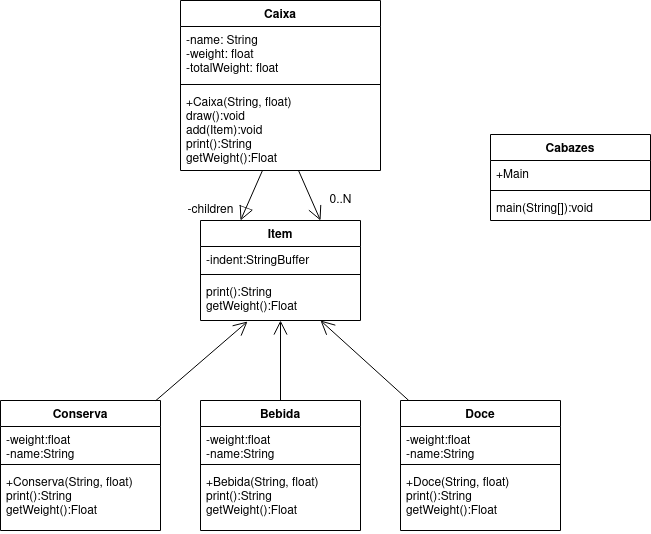

The diagram above was exported from draw.io. Its source (the exported page's mxGraphModel, read from the mxfile embedded in the PNG):
<mxGraphModel dx="1422" dy="702" grid="1" gridSize="10" guides="1" tooltips="1" connect="1" arrows="1" fold="1" page="1" pageScale="1" pageWidth="850" pageHeight="1100" math="0" shadow="0">
  <root>
    <mxCell id="0" />
    <mxCell id="1" parent="0" />
    <mxCell id="YQzudeMpItrRXGP1qHzK-1" value="Caixa" style="swimlane;fontStyle=1;align=center;verticalAlign=top;childLayout=stackLayout;horizontal=1;startSize=26;horizontalStack=0;resizeParent=1;resizeParentMax=0;resizeLast=0;collapsible=1;marginBottom=0;" vertex="1" parent="1">
      <mxGeometry x="290" y="40" width="200" height="170" as="geometry" />
    </mxCell>
    <mxCell id="YQzudeMpItrRXGP1qHzK-2" value="-name: String&#10;-weight: float&#10;-totalWeight: float&#10;" style="text;strokeColor=none;fillColor=none;align=left;verticalAlign=top;spacingLeft=4;spacingRight=4;overflow=hidden;rotatable=0;points=[[0,0.5],[1,0.5]];portConstraint=eastwest;" vertex="1" parent="YQzudeMpItrRXGP1qHzK-1">
      <mxGeometry y="26" width="200" height="54" as="geometry" />
    </mxCell>
    <mxCell id="YQzudeMpItrRXGP1qHzK-3" value="" style="line;strokeWidth=1;fillColor=none;align=left;verticalAlign=middle;spacingTop=-1;spacingLeft=3;spacingRight=3;rotatable=0;labelPosition=right;points=[];portConstraint=eastwest;" vertex="1" parent="YQzudeMpItrRXGP1qHzK-1">
      <mxGeometry y="80" width="200" height="8" as="geometry" />
    </mxCell>
    <mxCell id="YQzudeMpItrRXGP1qHzK-4" value="+Caixa(String, float)&#10;draw():void&#10;add(Item):void&#10;print():String&#10;getWeight():Float&#10;" style="text;strokeColor=none;fillColor=none;align=left;verticalAlign=top;spacingLeft=4;spacingRight=4;overflow=hidden;rotatable=0;points=[[0,0.5],[1,0.5]];portConstraint=eastwest;" vertex="1" parent="YQzudeMpItrRXGP1qHzK-1">
      <mxGeometry y="88" width="200" height="82" as="geometry" />
    </mxCell>
    <mxCell id="YQzudeMpItrRXGP1qHzK-5" value="Item&#10;" style="swimlane;fontStyle=1;align=center;verticalAlign=top;childLayout=stackLayout;horizontal=1;startSize=26;horizontalStack=0;resizeParent=1;resizeParentMax=0;resizeLast=0;collapsible=1;marginBottom=0;" vertex="1" parent="1">
      <mxGeometry x="310" y="260" width="160" height="100" as="geometry" />
    </mxCell>
    <mxCell id="YQzudeMpItrRXGP1qHzK-6" value="-indent:StringBuffer&#10;" style="text;strokeColor=none;fillColor=none;align=left;verticalAlign=top;spacingLeft=4;spacingRight=4;overflow=hidden;rotatable=0;points=[[0,0.5],[1,0.5]];portConstraint=eastwest;" vertex="1" parent="YQzudeMpItrRXGP1qHzK-5">
      <mxGeometry y="26" width="160" height="24" as="geometry" />
    </mxCell>
    <mxCell id="YQzudeMpItrRXGP1qHzK-7" value="" style="line;strokeWidth=1;fillColor=none;align=left;verticalAlign=middle;spacingTop=-1;spacingLeft=3;spacingRight=3;rotatable=0;labelPosition=right;points=[];portConstraint=eastwest;" vertex="1" parent="YQzudeMpItrRXGP1qHzK-5">
      <mxGeometry y="50" width="160" height="8" as="geometry" />
    </mxCell>
    <mxCell id="YQzudeMpItrRXGP1qHzK-8" value="print():String&#10;getWeight():Float&#10;" style="text;strokeColor=none;fillColor=none;align=left;verticalAlign=top;spacingLeft=4;spacingRight=4;overflow=hidden;rotatable=0;points=[[0,0.5],[1,0.5]];portConstraint=eastwest;" vertex="1" parent="YQzudeMpItrRXGP1qHzK-5">
      <mxGeometry y="58" width="160" height="42" as="geometry" />
    </mxCell>
    <mxCell id="YQzudeMpItrRXGP1qHzK-10" value="Conserva&#10;" style="swimlane;fontStyle=1;align=center;verticalAlign=top;childLayout=stackLayout;horizontal=1;startSize=26;horizontalStack=0;resizeParent=1;resizeParentMax=0;resizeLast=0;collapsible=1;marginBottom=0;" vertex="1" parent="1">
      <mxGeometry x="110" y="440" width="160" height="130" as="geometry" />
    </mxCell>
    <mxCell id="YQzudeMpItrRXGP1qHzK-11" value="-weight:float&#10;-name:String&#10;&#10;" style="text;strokeColor=none;fillColor=none;align=left;verticalAlign=top;spacingLeft=4;spacingRight=4;overflow=hidden;rotatable=0;points=[[0,0.5],[1,0.5]];portConstraint=eastwest;" vertex="1" parent="YQzudeMpItrRXGP1qHzK-10">
      <mxGeometry y="26" width="160" height="34" as="geometry" />
    </mxCell>
    <mxCell id="YQzudeMpItrRXGP1qHzK-12" value="" style="line;strokeWidth=1;fillColor=none;align=left;verticalAlign=middle;spacingTop=-1;spacingLeft=3;spacingRight=3;rotatable=0;labelPosition=right;points=[];portConstraint=eastwest;" vertex="1" parent="YQzudeMpItrRXGP1qHzK-10">
      <mxGeometry y="60" width="160" height="8" as="geometry" />
    </mxCell>
    <mxCell id="YQzudeMpItrRXGP1qHzK-13" value="+Conserva(String, float)&#10;print():String&#10;getWeight():Float&#10;" style="text;strokeColor=none;fillColor=none;align=left;verticalAlign=top;spacingLeft=4;spacingRight=4;overflow=hidden;rotatable=0;points=[[0,0.5],[1,0.5]];portConstraint=eastwest;" vertex="1" parent="YQzudeMpItrRXGP1qHzK-10">
      <mxGeometry y="68" width="160" height="62" as="geometry" />
    </mxCell>
    <mxCell id="YQzudeMpItrRXGP1qHzK-23" value="Doce" style="swimlane;fontStyle=1;align=center;verticalAlign=top;childLayout=stackLayout;horizontal=1;startSize=26;horizontalStack=0;resizeParent=1;resizeParentMax=0;resizeLast=0;collapsible=1;marginBottom=0;" vertex="1" parent="1">
      <mxGeometry x="510" y="440" width="160" height="130" as="geometry" />
    </mxCell>
    <mxCell id="YQzudeMpItrRXGP1qHzK-24" value="-weight:float&#10;-name:String&#10;&#10;" style="text;strokeColor=none;fillColor=none;align=left;verticalAlign=top;spacingLeft=4;spacingRight=4;overflow=hidden;rotatable=0;points=[[0,0.5],[1,0.5]];portConstraint=eastwest;" vertex="1" parent="YQzudeMpItrRXGP1qHzK-23">
      <mxGeometry y="26" width="160" height="34" as="geometry" />
    </mxCell>
    <mxCell id="YQzudeMpItrRXGP1qHzK-25" value="" style="line;strokeWidth=1;fillColor=none;align=left;verticalAlign=middle;spacingTop=-1;spacingLeft=3;spacingRight=3;rotatable=0;labelPosition=right;points=[];portConstraint=eastwest;" vertex="1" parent="YQzudeMpItrRXGP1qHzK-23">
      <mxGeometry y="60" width="160" height="8" as="geometry" />
    </mxCell>
    <mxCell id="YQzudeMpItrRXGP1qHzK-26" value="+Doce(String, float)&#10;print():String&#10;getWeight():Float&#10;" style="text;strokeColor=none;fillColor=none;align=left;verticalAlign=top;spacingLeft=4;spacingRight=4;overflow=hidden;rotatable=0;points=[[0,0.5],[1,0.5]];portConstraint=eastwest;" vertex="1" parent="YQzudeMpItrRXGP1qHzK-23">
      <mxGeometry y="68" width="160" height="62" as="geometry" />
    </mxCell>
    <mxCell id="YQzudeMpItrRXGP1qHzK-27" value="Bebida" style="swimlane;fontStyle=1;align=center;verticalAlign=top;childLayout=stackLayout;horizontal=1;startSize=26;horizontalStack=0;resizeParent=1;resizeParentMax=0;resizeLast=0;collapsible=1;marginBottom=0;" vertex="1" parent="1">
      <mxGeometry x="310" y="440" width="160" height="130" as="geometry" />
    </mxCell>
    <mxCell id="YQzudeMpItrRXGP1qHzK-28" value="-weight:float&#10;-name:String&#10;&#10;" style="text;strokeColor=none;fillColor=none;align=left;verticalAlign=top;spacingLeft=4;spacingRight=4;overflow=hidden;rotatable=0;points=[[0,0.5],[1,0.5]];portConstraint=eastwest;" vertex="1" parent="YQzudeMpItrRXGP1qHzK-27">
      <mxGeometry y="26" width="160" height="34" as="geometry" />
    </mxCell>
    <mxCell id="YQzudeMpItrRXGP1qHzK-29" value="" style="line;strokeWidth=1;fillColor=none;align=left;verticalAlign=middle;spacingTop=-1;spacingLeft=3;spacingRight=3;rotatable=0;labelPosition=right;points=[];portConstraint=eastwest;" vertex="1" parent="YQzudeMpItrRXGP1qHzK-27">
      <mxGeometry y="60" width="160" height="8" as="geometry" />
    </mxCell>
    <mxCell id="YQzudeMpItrRXGP1qHzK-30" value="+Bebida(String, float)&#10;print():String&#10;getWeight():Float&#10;" style="text;strokeColor=none;fillColor=none;align=left;verticalAlign=top;spacingLeft=4;spacingRight=4;overflow=hidden;rotatable=0;points=[[0,0.5],[1,0.5]];portConstraint=eastwest;" vertex="1" parent="YQzudeMpItrRXGP1qHzK-27">
      <mxGeometry y="68" width="160" height="62" as="geometry" />
    </mxCell>
    <mxCell id="YQzudeMpItrRXGP1qHzK-32" value="" style="endArrow=open;endFill=1;endSize=12;html=1;rounded=0;entryX=0.75;entryY=0;entryDx=0;entryDy=0;" edge="1" parent="1" source="YQzudeMpItrRXGP1qHzK-4" target="YQzudeMpItrRXGP1qHzK-5">
      <mxGeometry width="160" relative="1" as="geometry">
        <mxPoint x="540" y="260" as="sourcePoint" />
        <mxPoint x="700" y="260" as="targetPoint" />
      </mxGeometry>
    </mxCell>
    <mxCell id="YQzudeMpItrRXGP1qHzK-34" value="&lt;div&gt;0..N&lt;/div&gt;" style="text;html=1;align=center;verticalAlign=middle;resizable=0;points=[];autosize=1;strokeColor=none;fillColor=none;" vertex="1" parent="1">
      <mxGeometry x="430" y="230" width="40" height="20" as="geometry" />
    </mxCell>
    <mxCell id="YQzudeMpItrRXGP1qHzK-36" value="" style="endArrow=open;endFill=1;endSize=12;html=1;rounded=0;entryX=0.75;entryY=1;entryDx=0;entryDy=0;" edge="1" parent="1" source="YQzudeMpItrRXGP1qHzK-23" target="YQzudeMpItrRXGP1qHzK-5">
      <mxGeometry width="160" relative="1" as="geometry">
        <mxPoint x="320" y="330" as="sourcePoint" />
        <mxPoint x="480" y="330" as="targetPoint" />
      </mxGeometry>
    </mxCell>
    <mxCell id="YQzudeMpItrRXGP1qHzK-37" value="" style="endArrow=open;endFill=1;endSize=12;html=1;rounded=0;exitX=0.5;exitY=0;exitDx=0;exitDy=0;" edge="1" parent="1" source="YQzudeMpItrRXGP1qHzK-27" target="YQzudeMpItrRXGP1qHzK-8">
      <mxGeometry width="160" relative="1" as="geometry">
        <mxPoint x="320" y="330" as="sourcePoint" />
        <mxPoint x="480" y="330" as="targetPoint" />
      </mxGeometry>
    </mxCell>
    <mxCell id="YQzudeMpItrRXGP1qHzK-38" value="" style="endArrow=open;endFill=1;endSize=12;html=1;rounded=0;entryX=0.294;entryY=1.024;entryDx=0;entryDy=0;entryPerimeter=0;" edge="1" parent="1" source="YQzudeMpItrRXGP1qHzK-10" target="YQzudeMpItrRXGP1qHzK-8">
      <mxGeometry width="160" relative="1" as="geometry">
        <mxPoint x="320" y="330" as="sourcePoint" />
        <mxPoint x="480" y="330" as="targetPoint" />
      </mxGeometry>
    </mxCell>
    <mxCell id="YQzudeMpItrRXGP1qHzK-41" value="" style="endArrow=open;endFill=1;endSize=12;html=1;rounded=0;entryX=0.25;entryY=0;entryDx=0;entryDy=0;" edge="1" parent="1" source="YQzudeMpItrRXGP1qHzK-4" target="YQzudeMpItrRXGP1qHzK-5">
      <mxGeometry width="160" relative="1" as="geometry">
        <mxPoint x="320" y="330" as="sourcePoint" />
        <mxPoint x="480" y="330" as="targetPoint" />
      </mxGeometry>
    </mxCell>
    <mxCell id="YQzudeMpItrRXGP1qHzK-43" value="&lt;div&gt;-children&lt;/div&gt;" style="text;html=1;align=center;verticalAlign=middle;resizable=0;points=[];autosize=1;strokeColor=none;fillColor=none;" vertex="1" parent="1">
      <mxGeometry x="290" y="240" width="60" height="20" as="geometry" />
    </mxCell>
    <mxCell id="YQzudeMpItrRXGP1qHzK-45" value="__" style="text;html=1;align=center;verticalAlign=middle;resizable=0;points=[];autosize=1;strokeColor=none;fillColor=none;rotation=20;" vertex="1" parent="1">
      <mxGeometry x="342" y="233" width="30" height="20" as="geometry" />
    </mxCell>
    <mxCell id="YQzudeMpItrRXGP1qHzK-47" value="Cabazes" style="swimlane;fontStyle=1;align=center;verticalAlign=top;childLayout=stackLayout;horizontal=1;startSize=26;horizontalStack=0;resizeParent=1;resizeParentMax=0;resizeLast=0;collapsible=1;marginBottom=0;" vertex="1" parent="1">
      <mxGeometry x="600" y="174" width="160" height="86" as="geometry" />
    </mxCell>
    <mxCell id="YQzudeMpItrRXGP1qHzK-48" value="+Main" style="text;strokeColor=none;fillColor=none;align=left;verticalAlign=top;spacingLeft=4;spacingRight=4;overflow=hidden;rotatable=0;points=[[0,0.5],[1,0.5]];portConstraint=eastwest;" vertex="1" parent="YQzudeMpItrRXGP1qHzK-47">
      <mxGeometry y="26" width="160" height="26" as="geometry" />
    </mxCell>
    <mxCell id="YQzudeMpItrRXGP1qHzK-49" value="" style="line;strokeWidth=1;fillColor=none;align=left;verticalAlign=middle;spacingTop=-1;spacingLeft=3;spacingRight=3;rotatable=0;labelPosition=right;points=[];portConstraint=eastwest;" vertex="1" parent="YQzudeMpItrRXGP1qHzK-47">
      <mxGeometry y="52" width="160" height="8" as="geometry" />
    </mxCell>
    <mxCell id="YQzudeMpItrRXGP1qHzK-50" value="main(String[]):void" style="text;strokeColor=none;fillColor=none;align=left;verticalAlign=top;spacingLeft=4;spacingRight=4;overflow=hidden;rotatable=0;points=[[0,0.5],[1,0.5]];portConstraint=eastwest;" vertex="1" parent="YQzudeMpItrRXGP1qHzK-47">
      <mxGeometry y="60" width="160" height="26" as="geometry" />
    </mxCell>
  </root>
</mxGraphModel>